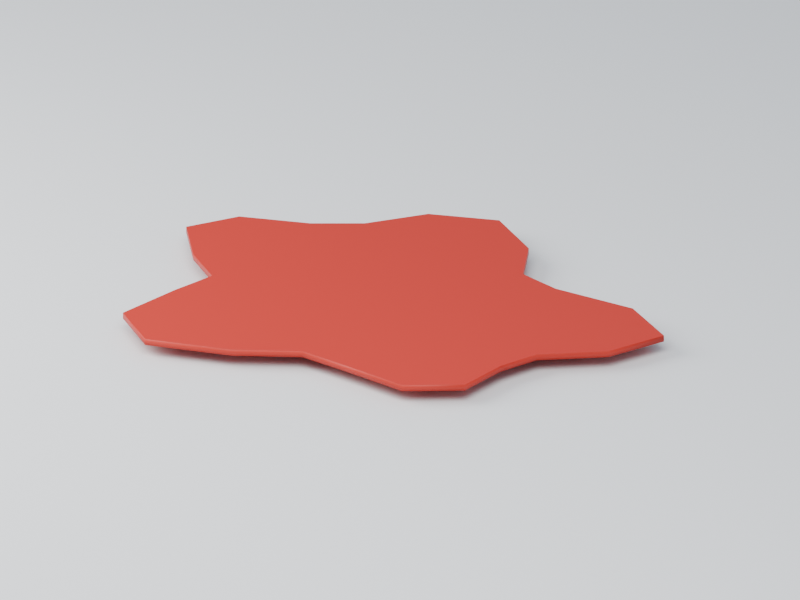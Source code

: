# Source: tomato-splat-ground.blend  (saved by Blender 5.2.44; exported with 4.5.12 LTS)
import bpy
from mathutils import Matrix  # noqa: F401  (used for matrix-valued properties, if any)

bpy.ops.wm.read_factory_settings(use_empty=True)
scene = bpy.context.scene
scene.name = 'Scene'

# ---- collections
col_collection = bpy.data.collections.new('Collection'); scene.collection.children.link(col_collection)

# ---- images (referenced by path relative to the original .blend; pixels are not part of the script)
import os
ASSET_DIR = os.environ.get("B2B_ASSET_DIR", "")  # directory of the original .blend (textures are referenced by path, not embedded)
HERE = os.path.dirname(os.path.abspath(__file__))  # packed textures are extracted next to this script under _unpacked/

def load_image(name, relpath, width, height, colorspace="sRGB"):
    """Load a texture the original file referenced (path relative to the .blend, or extracted next to this script)."""
    p = next((c for c in (os.path.join(HERE, relpath), os.path.join(ASSET_DIR, relpath)) if relpath and os.path.exists(c)), "")
    if p:
        img = bpy.data.images.load(p, check_existing=True)
        img.name = name
    else:  # same state as the original file: an image datablock whose file is absent (Cycles renders it pink)
        img = bpy.data.images.new(name, width, height)
        img.source = "FILE"
        img.filepath = "//" + (relpath or name)
    img.colorspace_settings.name = colorspace
    return img
img_palette_png = load_image('palette.png', '_unpacked/palette.be129da6.png', 16, 1, 'sRGB')

# ---- materials (node trees are filled in below, after node groups)
mat_manif_palette = bpy.data.materials.new('manif-palette')
mat_preview_ivory_004 = bpy.data.materials.new('preview-ivory.004')
mat_preview_ivory_004.diffuse_color = (0.75, 0.76, 0.72, 1.0)

# ---- material node trees
mat_manif_palette.use_nodes = True; mat_manif_palette.node_tree.nodes.clear()
_N = mat_manif_palette.node_tree.nodes; _L = mat_manif_palette.node_tree.links
n0 = _N.new('ShaderNodeBsdfPrincipled'); n0.name = 'Principled BSDF'; n0.location = (-200, 100)
n0.inputs[2].default_value = 0.52
n0.inputs[10].default_value = 0.005
n1 = _N.new('ShaderNodeOutputMaterial'); n1.name = 'Material Output'; n1.location = (200, 100)
n2 = _N.new('ShaderNodeTexImage'); n2.name = 'Image Texture'; n2.location = (0, 0)
n2.image = img_palette_png
n2.interpolation = 'Closest'
_L.new(n0.outputs[0], n1.inputs[0])
_L.new(n2.outputs[0], n0.inputs[0])
n1.is_active_output = True
mat_preview_ivory_004.use_nodes = True; mat_preview_ivory_004.node_tree.nodes.clear()
_N = mat_preview_ivory_004.node_tree.nodes; _L = mat_preview_ivory_004.node_tree.links
n0 = _N.new('ShaderNodeBsdfPrincipled'); n0.name = 'Principled BSDF'; n0.location = (-200, 100)
n0.inputs[10].default_value = 0.005
n1 = _N.new('ShaderNodeOutputMaterial'); n1.name = 'Material Output'; n1.location = (200, 100)
_L.new(n0.outputs[0], n1.inputs[0])
n1.is_active_output = True

# ---- world
world_world = bpy.data.worlds.new('World'); scene.world = world_world
world_world.use_nodes = True; world_world.node_tree.nodes.clear()
_N = world_world.node_tree.nodes; _L = world_world.node_tree.links
n0 = _N.new('ShaderNodeOutputWorld'); n0.name = 'World Output'; n0.location = (200, 100)
n1 = _N.new('ShaderNodeBackground'); n1.name = 'Background'; n1.location = (-200, 100)
n1.inputs[0].default_value = (0.65, 0.74, 0.86, 1.0)
n1.inputs[1].default_value = 0.5
_L.new(n1.outputs[0], n0.inputs[0])
n0.is_active_output = True
world_world.color = (0.35, 0.35, 0.35)
world_world.sun_shadow_jitter_overblur = 0.0

# ---- cameras
cam_camera_005 = bpy.data.cameras.new('Camera.005')
cam_camera_005.type = 'ORTHO'
cam_camera_005.ortho_scale = 0.4973

# ---- lights
light_area_008 = bpy.data.lights.new('Area.008', 'AREA')
light_area_008.energy = 11.76
light_area_008.shape = 'DISK'
light_area_008.size = 1.029
light_area_008.size_y = 1.0
light_area_009 = bpy.data.lights.new('Area.009', 'AREA')
light_area_009.energy = 7.057
light_area_009.shape = 'DISK'
light_area_009.size = 0.6859
light_area_009.size_y = 1.0

# ---- meshes
me_eclaboussure = bpy.data.meshes.new('eclaboussure')
me_eclaboussure.from_pydata([(0.1635, 0.0, 0.0), (0.1807, 0.03873, 0.0), (0.1422, 0.0657, 0.0), (0.08507, 0.06805, 0.0), (0.05591, 0.07747, 0.0), (0.03826, 0.1142, 0.0), (1.093e-17, 0.1428, 0.0), (-0.0432, 0.129, 0.0), (-0.06941, 0.09618, 0.0), (-0.09857, 0.07885, 0.0), (-0.1422, 0.0657, 0.0), (-0.1623, 0.03478, 0.0), (-0.1365, 1.337e-17, 0.0), (-0.1091, -0.02338, 0.0), (-0.1176, -0.0543, 0.0), (-0.1271, -0.1017, 0.0), (-0.09409, -0.1304, 0.0), (-0.03938, -0.1176, 0.0), (-2.232e-17, -0.0972, 0.0), (0.03444, -0.1028, 0.0), (0.08059, -0.1117, 0.0), (0.1136, -0.09085, 0.0), (0.1176, -0.0543, 0.0), (0.1275, -0.02733, 0.0), (0.1635, 0.0, 0.004), (0.1807, 0.03873, 0.004), (0.1422, 0.0657, 0.004), (0.08507, 0.06805, 0.004), (0.05591, 0.07747, 0.004), (0.03826, 0.1142, 0.004), (1.093e-17, 0.1428, 0.004), (-0.0432, 0.129, 0.004), (-0.06941, 0.09618, 0.004), (-0.09857, 0.07885, 0.004), (-0.1422, 0.0657, 0.004), (-0.1623, 0.03478, 0.004), (-0.1365, 1.337e-17, 0.004), (-0.1091, -0.02338, 0.004), (-0.1176, -0.0543, 0.004), (-0.1271, -0.1017, 0.004), (-0.09409, -0.1304, 0.004), (-0.03938, -0.1176, 0.004), (-2.232e-17, -0.0972, 0.004), (0.03444, -0.1028, 0.004), (0.08059, -0.1117, 0.004), (0.1136, -0.09085, 0.004), (0.1176, -0.0543, 0.004), (0.1275, -0.02733, 0.004)], [], [(0, 1, 25, 24), (1, 2, 26, 25), (2, 3, 27, 26), (3, 4, 28, 27), (4, 5, 29, 28), (5, 6, 30, 29), (6, 7, 31, 30), (7, 8, 32, 31), (8, 9, 33, 32), (9, 10, 34, 33), (10, 11, 35, 34), (11, 12, 36, 35), (12, 13, 37, 36), (13, 14, 38, 37), (14, 15, 39, 38), (15, 16, 40, 39), (16, 17, 41, 40), (17, 18, 42, 41), (18, 19, 43, 42), (19, 20, 44, 43), (20, 21, 45, 44), (21, 22, 46, 45), (22, 23, 47, 46), (23, 0, 24, 47), (23, 22, 21, 20, 19, 18, 17, 16, 15, 14, 13, 12, 11, 10, 9, 8, 7, 6, 5, 4, 3, 2, 1, 0), (24, 25, 26, 27, 28, 29, 30, 31, 32, 33, 34, 35, 36, 37, 38, 39, 40, 41, 42, 43, 44, 45, 46, 47)])
me_eclaboussure.polygons.foreach_set('use_smooth', [1, 1, 1, 1, 1, 1, 1, 1, 1, 1, 1, 1, 1, 1, 1, 1, 1, 1, 1, 1, 1, 1, 1, 1, 0, 0])
_uv = me_eclaboussure.uv_layers.new(name='UVMap')
_uv.uv.foreach_set('vector', [0.03125, 0.5, 0.03125, 0.5, 0.03125, 0.5, 0.03125, 0.5, 0.03125, 0.5, 0.03125, 0.5, 0.03125, 0.5, 0.03125, 0.5, 0.03125, 0.5, 0.03125, 0.5, 0.03125, 0.5, 0.03125, 0.5, 0.03125, 0.5, 0.03125, 0.5, 0.03125, 0.5, 0.03125, 0.5, 0.03125, 0.5, 0.03125, 0.5, 0.03125, 0.5, 0.03125, 0.5, 0.03125, 0.5, 0.03125, 0.5, 0.03125, 0.5, 0.03125, 0.5, 0.03125, 0.5, 0.03125, 0.5, 0.03125, 0.5, 0.03125, 0.5, 0.03125, 0.5, 0.03125, 0.5, 0.03125, 0.5, 0.03125, 0.5, 0.03125, 0.5, 0.03125, 0.5, 0.03125, 0.5, 0.03125, 0.5, 0.03125, 0.5, 0.03125, 0.5, 0.03125, 0.5, 0.03125, 0.5, 0.03125, 0.5, 0.03125, 0.5, 0.03125, 0.5, 0.03125, 0.5, 0.03125, 0.5, 0.03125, 0.5, 0.03125, 0.5, 0.03125, 0.5, 0.03125, 0.5, 0.03125, 0.5, 0.03125, 0.5, 0.03125, 0.5, 0.03125, 0.5, 0.03125, 0.5, 0.03125, 0.5, 0.03125, 0.5, 0.03125, 0.5, 0.03125, 0.5, 0.03125, 0.5, 0.03125, 0.5, 0.03125, 0.5, 0.03125, 0.5, 0.03125, 0.5, 0.03125, 0.5, 0.03125, 0.5, 0.03125, 0.5, 0.03125, 0.5, 0.03125, 0.5, 0.03125, 0.5, 0.03125, 0.5, 0.03125, 0.5, 0.03125, 0.5, 0.03125, 0.5, 0.03125, 0.5, 0.03125, 0.5, 0.03125, 0.5, 0.03125, 0.5, 0.03125, 0.5, 0.03125, 0.5, 0.03125, 0.5, 0.03125, 0.5, 0.03125, 0.5, 0.03125, 0.5, 0.03125, 0.5, 0.03125, 0.5, 0.03125, 0.5, 0.03125, 0.5, 0.03125, 0.5, 0.03125, 0.5, 0.03125, 0.5, 0.03125, 0.5, 0.03125, 0.5, 0.03125, 0.5, 0.03125, 0.5, 0.03125, 0.5, 0.03125, 0.5, 0.03125, 0.5, 0.03125, 0.5, 0.03125, 0.5, 0.03125, 0.5, 0.03125, 0.5, 0.03125, 0.5, 0.03125, 0.5, 0.03125, 0.5, 0.03125, 0.5, 0.03125, 0.5, 0.03125, 0.5, 0.03125, 0.5, 0.03125, 0.5, 0.03125, 0.5, 0.03125, 0.5, 0.03125, 0.5, 0.03125, 0.5, 0.03125, 0.5, 0.03125, 0.5, 0.03125, 0.5, 0.03125, 0.5, 0.03125, 0.5, 0.03125, 0.5, 0.03125, 0.5, 0.03125, 0.5, 0.03125, 0.5, 0.03125, 0.5, 0.03125, 0.5, 0.03125, 0.5, 0.03125, 0.5, 0.03125, 0.5, 0.03125, 0.5, 0.03125, 0.5, 0.03125, 0.5, 0.03125, 0.5, 0.03125, 0.5, 0.03125, 0.5, 0.03125, 0.5, 0.03125, 0.5, 0.03125, 0.5, 0.03125, 0.5, 0.03125, 0.5, 0.03125, 0.5, 0.03125, 0.5, 0.03125, 0.5, 0.03125, 0.5, 0.03125, 0.5, 0.03125, 0.5])
me_eclaboussure.materials.append(mat_manif_palette)
me_eclaboussure.update()
me_plane_004 = bpy.data.meshes.new('Plane.004')
me_plane_004.from_pydata([(-34.3, -34.3, 0.0), (34.3, -34.3, 0.0), (-34.3, 34.3, 0.0), (34.3, 34.3, 0.0)], [], [(0, 1, 3, 2)])
_uv = me_plane_004.uv_layers.new(name='UVMap')
_uv.uv.foreach_set('vector', [0.0, 0.0, 1.0, 0.0, 1.0, 1.0, 0.0, 1.0])
me_plane_004.materials.append(mat_preview_ivory_004)
me_plane_004.update()

# ---- objects
ob_tomato_splat_ground = bpy.data.objects.new('tomato-splat-ground', me_eclaboussure)
ob_tomato_splat_ground_root = bpy.data.objects.new('tomato-splat-ground-root', None)
ob_camera = bpy.data.objects.new('Camera', cam_camera_005)
ob_area = bpy.data.objects.new('Area', light_area_008)
ob_area_001 = bpy.data.objects.new('Area.001', light_area_009)
ob_preview_ground = bpy.data.objects.new('preview-ground', me_plane_004)

# ---- transforms, parenting, visibility, modifiers, constraints
ob_tomato_splat_ground.parent = ob_tomato_splat_ground_root
ob_tomato_splat_ground.location = (0.0, 0.0, 0.0)
ob_tomato_splat_ground_root.location = (0.0, 0.0, 0.0)
ob_camera.location = (0.558, -0.9198, 0.465)
ob_camera.rotation_euler = (1.165, -5.176e-08, 0.535)
ob_area.location = (0.3522, -0.6797, 1.031)
ob_area.rotation_euler = (0.6405, 1.584e-08, 0.4636)
ob_area_001.location = (-0.6767, -0.3367, 0.5164)
ob_area_001.rotation_euler = (0.9799, 1.324e-07, -1.107)
ob_preview_ground.location = (0.0, 0.0, -0.008)

# ---- collection membership
col_collection.objects.link(ob_tomato_splat_ground)
col_collection.objects.link(ob_tomato_splat_ground_root)
col_collection.objects.link(ob_camera)
col_collection.objects.link(ob_area)
col_collection.objects.link(ob_area_001)
col_collection.objects.link(ob_preview_ground)

# ---- scene / render settings (as saved in the file)
scene.camera = ob_camera
scene.frame_start = 1; scene.frame_end = 250; scene.frame_set(1)
scene.render.engine = 'CYCLES'
scene.render.resolution_x = 640
scene.render.resolution_y = 480
scene.render.bake_bias = 0.0
scene.render.bake_samples = 0
scene.render.compositor_device = 'GPU'
scene.cycles.samples = 12
scene.eevee.use_volume_custom_range = False
scene.eevee.fast_gi_thickness_near = 0.1
scene.eevee.fast_gi_thickness_far = 0.0
scene.eevee.ray_tracing_options.screen_trace_thickness = 0.1
scene.view_settings.exposure = 0.5
bpy.context.view_layer.update()
